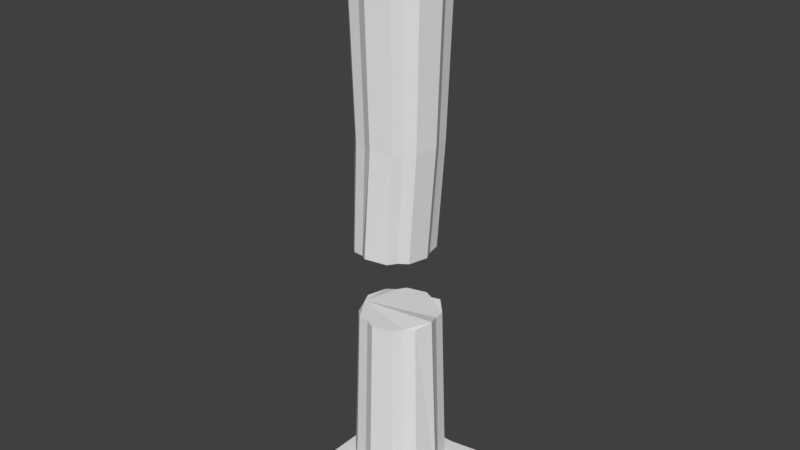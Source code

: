 # Source: Broken_Temple_Pillar.blend  (saved by Blender 2.79.0; exported with 4.5.12 LTS)
import bpy
from mathutils import Matrix  # noqa: F401  (used for matrix-valued properties, if any)

bpy.ops.wm.read_factory_settings(use_empty=True)
scene = bpy.context.scene
scene.name = 'Scene'

# ---- collections
col_collection_1 = bpy.data.collections.new('Collection 1'); scene.collection.children.link(col_collection_1)

# ---- world
world_world = bpy.data.worlds.new('World'); scene.world = world_world
world_world.color = (0.05088, 0.05088, 0.05088)
world_world.use_sun_shadow = False
world_world.sun_shadow_jitter_overblur = 0.0
world_world.cycles.sampling_method = 'MANUAL'

# ---- meshes
me_cube_001 = bpy.data.meshes.new('Cube.001')
me_cube_001.from_pydata([(-1.0, -1.0, -11.61), (-1.0, -1.0, -10.15), (-1.0, 1.0, -11.61), (-1.0, 1.0, -10.15), (1.0, -1.0, -11.61), (1.0, -1.0, -10.15), (1.0, 1.0, -11.61), (1.0, 1.0, -10.15), (-1.04, -1.04, -11.33), (-1.04, -1.04, -10.44), (-1.04, 1.04, -10.44), (-1.04, 1.04, -11.33), (1.04, 1.04, -10.44), (1.04, 1.04, -11.33), (1.04, -1.04, -10.44), (1.04, -1.04, -11.33), (0.4902, 0.9156, -11.61), (-0.4902, 0.9156, -11.61), (-0.4902, 0.9156, -10.15), (0.4902, 0.9156, -10.15), (-0.4902, -0.9156, -11.61), (0.4902, -0.9156, -11.61), (0.4902, -0.9156, -10.15), (-0.4902, -0.9156, -10.15), (0.5096, -0.9518, -11.33), (-0.5096, -0.9518, -11.33), (0.5096, -0.9518, -10.44), (-0.5096, -0.9518, -10.44), (-0.5096, 0.9518, -11.33), (0.5096, 0.9518, -11.33), (-0.5096, 0.9518, -10.44), (0.5096, 0.9518, -10.44)], [], [(9, 1, 3, 10), (31, 19, 7, 12), (12, 7, 5, 14), (27, 23, 1, 9), (16, 6, 4, 21), (18, 3, 1, 23), (20, 25, 8, 0), (25, 27, 9, 8), (6, 13, 15, 4), (13, 12, 14, 15), (16, 29, 13, 6), (29, 31, 12, 13), (0, 8, 11, 2), (8, 9, 10, 11), (11, 10, 30, 28), (28, 30, 31, 29), (2, 11, 28, 17), (17, 28, 29, 16), (15, 14, 26, 24), (24, 26, 27, 25), (4, 15, 24, 21), (21, 24, 25, 20), (7, 19, 22, 5), (19, 18, 23, 22), (2, 17, 20, 0), (17, 16, 21, 20), (14, 5, 22, 26), (26, 22, 23, 27), (10, 3, 18, 30), (30, 18, 19, 31)])
me_cube_001.use_remesh_preserve_volume = False
me_cube_001.use_remesh_preserve_attributes = False
me_cube_001.use_mirror_vertex_groups = False
me_cube_001.update()
me_cylinder = bpy.data.meshes.new('Cylinder')
me_cylinder.from_pydata([(0.0, 1.0, -1.0), (0.0, 1.0, 1.0), (0.5, 0.866, -1.0), (0.5, 0.866, 1.0), (0.866, 0.5, -1.0), (0.866, 0.5, 1.0), (1.0, -4.371e-08, -1.0), (1.0, -4.371e-08, 1.0), (0.866, -0.5, -1.0), (0.866, -0.5, 1.0), (0.5, -0.866, -1.0), (0.5, -0.866, 1.0), (1.51e-07, -1.0, -1.0), (1.51e-07, -1.0, 1.0), (-0.5, -0.866, -1.0), (-0.5, -0.866, 1.0), (-0.866, -0.5, -1.0), (-0.866, -0.5, 1.0), (-1.0, -4.649e-07, -1.0), (-1.0, -4.649e-07, 1.0), (-0.866, 0.5, -1.0), (-0.866, 0.5, 1.0), (-0.5, 0.866, -1.0), (-0.5, 0.866, 1.0), (-0.2375, -0.8862, -1.0), (-0.2375, -0.8862, 1.0), (0.6488, -0.6488, -1.0), (0.6488, -0.6488, 1.0), (0.8862, 0.2375, -1.0), (0.8862, 0.2375, 1.0), (0.2375, 0.8862, -1.0), (0.2375, 0.8862, 1.0), (-0.6488, 0.6488, -1.0), (-0.6488, 0.6488, 1.0), (-0.8862, -0.2375, -1.0), (-0.8862, -0.2375, 1.0), (-3.272e-09, 0.8765, -0.3333), (-3.272e-09, 0.8765, 0.3333), (0.4382, 0.759, 0.3333), (0.4504, 0.7675, -0.3248), (0.759, 0.4382, 0.3333), (0.759, 0.4382, -0.3333), (0.8765, -5.6e-08, 0.3333), (0.8957, -0.08383, -0.3199), (0.759, -0.4382, 0.3333), (0.759, -0.4382, -0.3333), (0.4382, -0.759, 0.3333), (0.4382, -0.759, -0.3333), (1.291e-07, -0.8765, 0.3333), (1.291e-07, -0.8765, -0.3333), (-0.4382, -0.759, 0.3333), (-0.4382, -0.759, -0.3333), (-0.759, -0.4382, 0.3333), (-0.7121, -0.4858, -0.3515), (-0.8765, -4.252e-07, 0.3333), (-0.8765, -4.252e-07, -0.3333), (-0.759, 0.4382, 0.3333), (-0.804, 0.4971, -0.3414), (-0.4382, 0.759, 0.3333), (-0.4382, 0.759, -0.3333), (-0.2081, -0.7768, 0.3333), (-0.2081, -0.7768, -0.3333), (0.5686, -0.5686, 0.3333), (0.5686, -0.5686, -0.3333), (0.7768, 0.2081, 0.3333), (0.7768, 0.2081, -0.3333), (0.2081, 0.7768, 0.3333), (0.2081, 0.7768, -0.3333), (-0.5686, 0.5686, 0.3333), (-0.5686, 0.5686, -0.3333), (-0.7768, -0.2081, 0.3333), (-0.7768, -0.2081, -0.3333), (-0.1459, 0.8411, -0.08235), (0.2746, 0.7284, -0.08235), (0.5947, 0.429, -0.07381), (0.6952, -5.989e-08, -0.08235), (0.5825, -0.4206, -0.08235), (0.2746, -0.7284, -0.08235), (-0.1268, -0.925, -0.06889), (-0.5665, -0.7284, -0.08235), (-0.8275, -0.4681, -0.1005), (-0.9871, -4.142e-07, -0.08235), (-0.8744, 0.4206, -0.08235), (-0.6114, 0.7873, -0.09039), (-0.3457, -0.7454, -0.08235), (0.3998, -0.5457, -0.08235), (0.5995, 0.1997, -0.08235), (0.0538, 0.7454, -0.08235), (-0.6916, 0.5457, -0.08235), (-0.8914, -0.1997, -0.08235)], [], [(66, 31, 3, 38), (38, 3, 5, 40), (64, 29, 7, 42), (42, 7, 9, 44), (62, 27, 11, 46), (46, 11, 13, 48), (60, 25, 15, 50), (50, 15, 17, 52), (70, 35, 19, 54), (54, 19, 21, 56), (3, 31, 1, 23, 33, 21, 19, 35, 17, 15, 25, 13, 11, 27, 9, 7, 29, 5), (68, 33, 23, 58), (58, 23, 1, 37), (0, 30, 2, 4, 28, 6, 8, 26, 10, 12, 24, 14, 16, 34, 18, 20, 32, 22), (48, 13, 25, 60), (44, 9, 27, 62), (40, 5, 29, 64), (37, 1, 31, 66), (56, 21, 33, 68), (52, 17, 35, 70), (16, 53, 71, 34), (20, 57, 69, 32), (0, 36, 67, 30), (4, 41, 65, 28), (8, 45, 63, 26), (12, 49, 61, 24), (22, 59, 36, 0), (32, 69, 59, 22), (53, 51, 61, 49, 47, 63, 45, 43, 65, 41, 39, 67, 36, 59, 69, 57, 55, 71), (18, 55, 57, 20), (34, 71, 55, 18), (14, 51, 53, 16), (24, 61, 51, 14), (10, 47, 49, 12), (26, 63, 47, 10), (6, 43, 45, 8), (28, 65, 43, 6), (2, 39, 41, 4), (30, 67, 39, 2), (64, 42, 75, 86), (44, 62, 85, 76), (54, 56, 82, 81), (46, 48, 78, 77), (56, 68, 88, 82), (38, 40, 74, 73), (48, 60, 84, 78), (70, 54, 81, 89), (62, 46, 77, 85), (37, 66, 87, 72), (66, 38, 73, 87), (58, 37, 72, 83), (50, 52, 80, 79), (42, 44, 76, 75), (40, 64, 86, 74), (68, 58, 83, 88), (60, 50, 79, 84), (52, 70, 89, 80), (80, 89, 81, 82, 88, 83, 72, 87, 73, 74, 86, 75, 76, 85, 77, 78, 84, 79)])
me_cylinder.use_remesh_preserve_volume = False
me_cylinder.use_remesh_preserve_attributes = False
me_cylinder.use_mirror_vertex_groups = False
me_cylinder.update()

# ---- objects
ob_cube = bpy.data.objects.new('Cube', me_cube_001)
ob_cylinder = bpy.data.objects.new('Cylinder', me_cylinder)

# ---- transforms, parenting, visibility, modifiers, constraints
ob_cube.location = (0.0, 0.0, 7.063)
ob_cube.scale = (1.209, 1.209, 0.5622)
ob_cube.lineart.crease_threshold = 0.0
_m = ob_cube.modifiers.new('Mirror', 'MIRROR')
_m.use_axis = (False, False, True)
ob_cylinder.location = (0.0, 0.0, 7.034)
ob_cylinder.scale = (1.0, 1.0, 5.727)
ob_cylinder.lineart.crease_threshold = 0.0

# ---- collection membership
col_collection_1.objects.link(ob_cube)
col_collection_1.objects.link(ob_cylinder)

# ---- scene / render settings (as saved in the file)
scene.frame_start = 1; scene.frame_end = 250; scene.frame_set(1)
scene.render.engine = 'BLENDER_EEVEE_NEXT'
scene.render.resolution_percentage = 50
scene.render.dither_intensity = 0.0
scene.cycles.use_denoising = False
scene.cycles.samples = 128
scene.cycles.sampling_pattern = 'TABULATED_SOBOL'
scene.cycles.use_adaptive_sampling = False
scene.cycles.use_light_tree = False
scene.cycles.blur_glossy = 0.0
scene.cycles.sample_clamp_indirect = 0.0
scene.view_settings.view_transform = 'Standard'
bpy.context.view_layer.update()

# ---- added for rendering (the .blend has no active camera and no usable light): camera, sun
cam_auto = bpy.data.cameras.new('AutoCamera')
cam_auto.lens = 50.0
cam_auto.sensor_width = 36.0
cam_auto.clip_end = 1000.0
ob_auto_camera = bpy.data.objects.new('AutoCamera', cam_auto)
scene.collection.objects.link(ob_auto_camera)
ob_auto_camera.location = (12.5192, -15.023, 17.0788)
ob_auto_camera.rotation_euler = (1.09748, -7.21219e-08, 0.694738)
scene.camera = ob_auto_camera
light_auto_sun = bpy.data.lights.new('AutoSun', 'SUN')
light_auto_sun.energy = 3.0
light_auto_sun.angle = 0.0523599
ob_auto_sun = bpy.data.objects.new('AutoSun', light_auto_sun)
scene.collection.objects.link(ob_auto_sun)
ob_auto_sun.rotation_euler = (0.872665, 0.174533, 0.523599)
bpy.context.view_layer.update()
